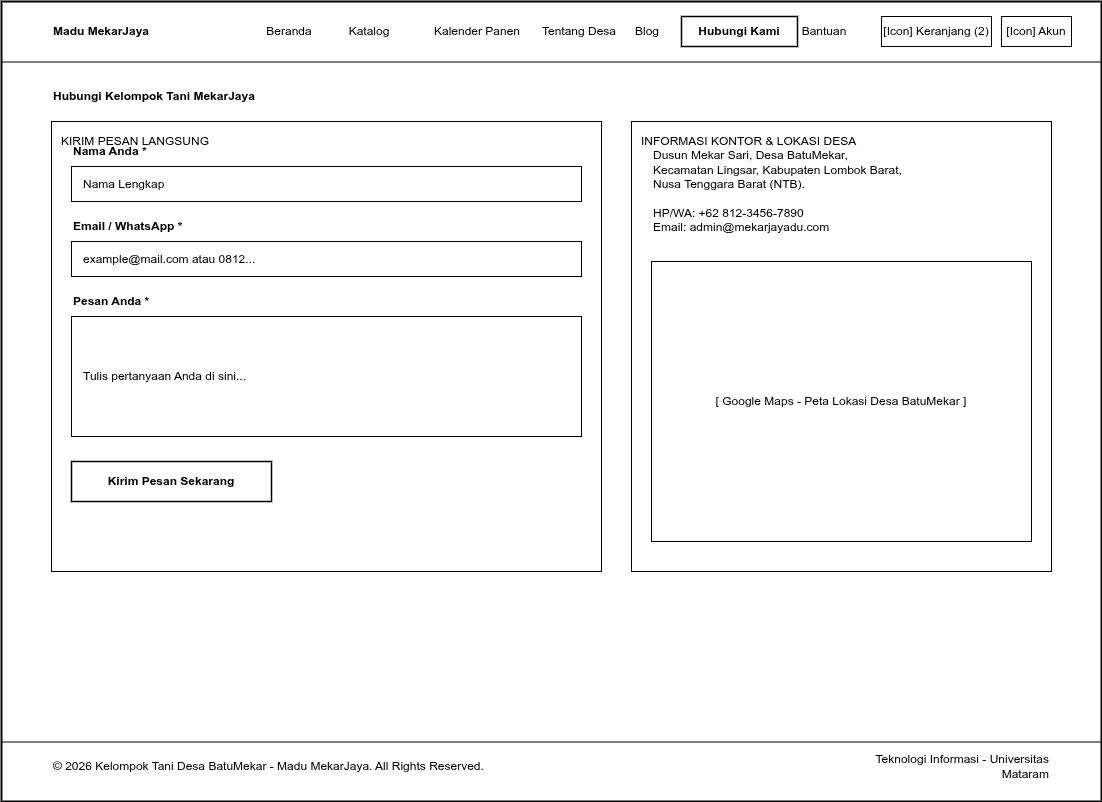

The diagram above was exported from draw.io. Its source (the exported page's mxGraphModel, read from the mxfile embedded in the PNG):
<mxGraphModel dx="1892" dy="1597" grid="1" gridSize="10" guides="1" tooltips="1" connect="1" arrows="1" fold="1" page="1" pageScale="1" pageWidth="1100" pageHeight="800" math="0" shadow="0">
  <root>
    <mxCell id="0" />
    <mxCell id="1" parent="0" />
    <mxCell id="web_frame" value="" style="rounded=0;whiteSpace=wrap;html=1;fillColor=#ffffff;strokeColor=#000000;strokeWidth=2;fontColor=#000000;align=center;verticalAlign=top;pointerEvents=0;" parent="1" vertex="1">
      <mxGeometry width="1100" height="800" as="geometry" />
    </mxCell>
    <mxCell id="elem_page_kontak_1" value="" style="line;strokeWidth=1;html=1;strokeColor=#000000;align=center;verticalAlign=middle;" parent="1" vertex="1">
      <mxGeometry y="60" width="1100" height="1" as="geometry" />
    </mxCell>
    <mxCell id="elem_page_kontak_2" value="Madu MekarJaya" style="text;html=1;align=left;verticalAlign=middle;whiteSpace=wrap;rounded=0;fontColor=#000000;fontSize=12;fontStyle=1;" parent="1" vertex="1">
      <mxGeometry x="50" y="15" width="150" height="30" as="geometry" />
    </mxCell>
    <mxCell id="elem_page_kontak_3" value="Beranda" style="text;html=1;align=center;verticalAlign=middle;whiteSpace=wrap;rounded=0;fontColor=#000000;fontSize=12;" parent="1" vertex="1">
      <mxGeometry x="250" y="15" width="76" height="30" as="geometry" />
    </mxCell>
    <mxCell id="elem_page_kontak_4" value="Katalog" style="text;html=1;align=center;verticalAlign=middle;whiteSpace=wrap;rounded=0;fontColor=#000000;fontSize=12;" parent="1" vertex="1">
      <mxGeometry x="330" y="15" width="76" height="30" as="geometry" />
    </mxCell>
    <mxCell id="elem_page_kontak_5" value="Kalender Panen" style="text;html=1;align=center;verticalAlign=middle;whiteSpace=wrap;rounded=0;fontColor=#000000;fontSize=12;" parent="1" vertex="1">
      <mxGeometry x="410" y="15" width="132" height="30" as="geometry" />
    </mxCell>
    <mxCell id="elem_page_kontak_6" value="Tentang Desa" style="text;html=1;align=center;verticalAlign=middle;whiteSpace=wrap;rounded=0;fontColor=#000000;fontSize=12;" parent="1" vertex="1">
      <mxGeometry x="520" y="15" width="116" height="30" as="geometry" />
    </mxCell>
    <mxCell id="elem_page_kontak_7" value="Blog" style="text;html=1;align=center;verticalAlign=middle;whiteSpace=wrap;rounded=0;fontColor=#000000;fontSize=12;" parent="1" vertex="1">
      <mxGeometry x="620" y="15" width="52" height="30" as="geometry" />
    </mxCell>
    <mxCell id="elem_page_kontak_8" value="Hubungi Kami" style="rounded=0;whiteSpace=wrap;html=1;fillColor=#ffffff;strokeColor=#000000;strokeWidth=1.5;fontColor=#000000;fontSize=12;fontStyle=1;align=center;verticalAlign=middle;" parent="1" vertex="1">
      <mxGeometry x="680" y="15" width="116" height="30" as="geometry" />
    </mxCell>
    <mxCell id="elem_page_kontak_9" value="Bantuan" style="text;html=1;align=center;verticalAlign=middle;whiteSpace=wrap;rounded=0;fontColor=#000000;fontSize=12;" parent="1" vertex="1">
      <mxGeometry x="785" y="15" width="76" height="30" as="geometry" />
    </mxCell>
    <mxCell id="elem_page_kontak_10" value="[Icon] Keranjang (2)" style="rounded=0;whiteSpace=wrap;html=1;fillColor=#ffffff;strokeColor=#000000;strokeWidth=1;fontColor=#000000;fontSize=12;align=center;verticalAlign=middle;" parent="1" vertex="1">
      <mxGeometry x="880" y="15" width="110" height="30" as="geometry" />
    </mxCell>
    <mxCell id="elem_page_kontak_11" value="[Icon] Akun" style="rounded=0;whiteSpace=wrap;html=1;fillColor=#ffffff;strokeColor=#000000;strokeWidth=1;fontColor=#000000;fontSize=12;align=center;verticalAlign=middle;" parent="1" vertex="1">
      <mxGeometry x="1000" y="15" width="70" height="30" as="geometry" />
    </mxCell>
    <mxCell id="elem_page_kontak_12" value="Hubungi Kelompok Tani MekarJaya" style="text;html=1;align=left;verticalAlign=middle;whiteSpace=wrap;rounded=0;fontColor=#000000;fontSize=12;fontStyle=1;" parent="1" vertex="1">
      <mxGeometry x="50" y="80" width="500" height="30" as="geometry" />
    </mxCell>
    <mxCell id="elem_page_kontak_13" value="KIRIM PESAN LANGSUNG" style="rounded=0;whiteSpace=wrap;html=1;fillColor=#ffffff;strokeColor=#000000;strokeWidth=1;fontColor=#000000;fontSize=12;align=left;verticalAlign=top;spacingLeft=8;spacingRight=8;spacingTop=6;spacingBottom=6;" parent="1" vertex="1">
      <mxGeometry x="50" y="120" width="550" height="450" as="geometry" />
    </mxCell>
    <mxCell id="elem_page_kontak_14" value="Nama Anda *" style="text;html=1;align=left;verticalAlign=middle;whiteSpace=wrap;rounded=0;fontColor=#000000;fontSize=12;fontStyle=1;" parent="1" vertex="1">
      <mxGeometry x="70" y="140" width="100" height="20" as="geometry" />
    </mxCell>
    <mxCell id="elem_page_kontak_15" value="Nama Lengkap" style="rounded=0;whiteSpace=wrap;html=1;fillColor=#ffffff;strokeColor=#000000;strokeWidth=1;fontColor=#000000;fontSize=12;align=left;verticalAlign=middle;spacingLeft=10;" parent="1" vertex="1">
      <mxGeometry x="70" y="165" width="510" height="35" as="geometry" />
    </mxCell>
    <mxCell id="elem_page_kontak_16" value="Email / WhatsApp *" style="text;html=1;align=left;verticalAlign=middle;whiteSpace=wrap;rounded=0;fontColor=#000000;fontSize=12;fontStyle=1;" parent="1" vertex="1">
      <mxGeometry x="70" y="215" width="150" height="20" as="geometry" />
    </mxCell>
    <mxCell id="elem_page_kontak_17" value="example@mail.com atau 0812..." style="rounded=0;whiteSpace=wrap;html=1;fillColor=#ffffff;strokeColor=#000000;strokeWidth=1;fontColor=#000000;fontSize=12;align=left;verticalAlign=middle;spacingLeft=10;" parent="1" vertex="1">
      <mxGeometry x="70" y="240" width="510" height="35" as="geometry" />
    </mxCell>
    <mxCell id="elem_page_kontak_18" value="Pesan Anda *" style="text;html=1;align=left;verticalAlign=middle;whiteSpace=wrap;rounded=0;fontColor=#000000;fontSize=12;fontStyle=1;" parent="1" vertex="1">
      <mxGeometry x="70" y="290" width="100" height="20" as="geometry" />
    </mxCell>
    <mxCell id="elem_page_kontak_19" value="Tulis pertanyaan Anda di sini..." style="rounded=0;whiteSpace=wrap;html=1;fillColor=#ffffff;strokeColor=#000000;strokeWidth=1;fontColor=#000000;fontSize=12;align=left;verticalAlign=middle;spacingLeft=10;" parent="1" vertex="1">
      <mxGeometry x="70" y="315" width="510" height="120" as="geometry" />
    </mxCell>
    <mxCell id="elem_page_kontak_20" value="Kirim Pesan Sekarang" style="rounded=0;whiteSpace=wrap;html=1;fillColor=#ffffff;strokeColor=#000000;strokeWidth=1.5;fontColor=#000000;fontSize=12;fontStyle=1;align=center;verticalAlign=middle;" parent="1" vertex="1">
      <mxGeometry x="70" y="460" width="200" height="40" as="geometry" />
    </mxCell>
    <mxCell id="elem_page_kontak_21" value="INFORMASI KONTOR &amp; LOKASI DESA" style="rounded=0;whiteSpace=wrap;html=1;fillColor=#ffffff;strokeColor=#000000;strokeWidth=1;fontColor=#000000;fontSize=12;align=left;verticalAlign=top;spacingLeft=8;spacingRight=8;spacingTop=6;spacingBottom=6;" parent="1" vertex="1">
      <mxGeometry x="630" y="120" width="420" height="450" as="geometry" />
    </mxCell>
    <mxCell id="elem_page_kontak_22" value="Dusun Mekar Sari, Desa BatuMekar,&#10;Kecamatan Lingsar, Kabupaten Lombok Barat,&#10;Nusa Tenggara Barat (NTB).&#10;&#10;HP/WA: +62 812-3456-7890&#10;Email: admin@mekarjayadu.com" style="text;html=1;align=left;verticalAlign=middle;whiteSpace=wrap;rounded=0;fontColor=#000000;fontSize=12;" parent="1" vertex="1">
      <mxGeometry x="650" y="140" width="380" height="100" as="geometry" />
    </mxCell>
    <mxCell id="elem_page_kontak_23" value="[ Google Maps - Peta Lokasi Desa BatuMekar ]" style="rounded=0;whiteSpace=wrap;html=1;fillColor=#ffffff;strokeColor=#000000;strokeWidth=1;fontColor=#000000;fontSize=12;align=center;verticalAlign=middle;" parent="1" vertex="1">
      <mxGeometry x="650" y="260" width="380" height="280" as="geometry" />
    </mxCell>
    <mxCell id="elem_page_kontak_24" value="" style="line;strokeWidth=1;html=1;strokeColor=#000000;align=center;verticalAlign=middle;" parent="1" vertex="1">
      <mxGeometry y="740" width="1100" height="1" as="geometry" />
    </mxCell>
    <mxCell id="elem_page_kontak_25" value="© 2026 Kelompok Tani Desa BatuMekar - Madu MekarJaya. All Rights Reserved." style="text;html=1;align=left;verticalAlign=middle;whiteSpace=wrap;rounded=0;fontColor=#000000;fontSize=12;" parent="1" vertex="1">
      <mxGeometry x="50" y="750" width="600" height="30" as="geometry" />
    </mxCell>
    <mxCell id="elem_page_kontak_26" value="Teknologi Informasi - Universitas Mataram" style="text;html=1;align=right;verticalAlign=middle;whiteSpace=wrap;rounded=0;fontColor=#000000;fontSize=12;" parent="1" vertex="1">
      <mxGeometry x="850" y="750" width="200" height="30" as="geometry" />
    </mxCell>
  </root>
</mxGraphModel>